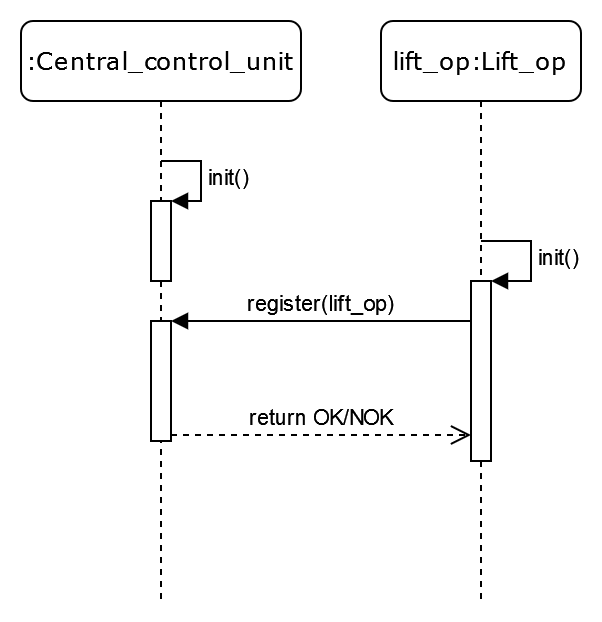

The diagram above was exported from draw.io. Its source (the exported page's mxGraphModel, read from the mxfile embedded in the PNG):
<mxGraphModel dx="1210" dy="643" grid="1" gridSize="10" guides="1" tooltips="1" connect="1" arrows="1" fold="1" page="1" pageScale="1" pageWidth="1100" pageHeight="850" background="none" math="0" shadow="0">
  <root>
    <mxCell id="0" />
    <mxCell id="1" parent="0" />
    <mxCell id="7baba1c4bc27f4b0-2" value="lift_op:Lift_op" style="shape=umlLifeline;perimeter=lifelinePerimeter;whiteSpace=wrap;html=1;container=1;collapsible=0;recursiveResize=0;outlineConnect=0;rounded=1;shadow=0;comic=0;labelBackgroundColor=none;strokeWidth=1;fontFamily=Verdana;fontSize=12;align=center;" parent="1" vertex="1">
      <mxGeometry x="240" y="80" width="100" height="290" as="geometry" />
    </mxCell>
    <mxCell id="opKKTeFZ7ZWBxeRKcij3-11" value="" style="html=1;points=[];perimeter=orthogonalPerimeter;" parent="7baba1c4bc27f4b0-2" vertex="1">
      <mxGeometry x="45" y="130" width="10" height="90" as="geometry" />
    </mxCell>
    <mxCell id="opKKTeFZ7ZWBxeRKcij3-12" value="init()" style="edgeStyle=orthogonalEdgeStyle;html=1;align=left;spacingLeft=2;endArrow=block;rounded=0;entryX=1;entryY=0;" parent="7baba1c4bc27f4b0-2" target="opKKTeFZ7ZWBxeRKcij3-11" edge="1">
      <mxGeometry relative="1" as="geometry">
        <mxPoint x="50" y="110" as="sourcePoint" />
        <Array as="points">
          <mxPoint x="75" y="110" />
        </Array>
      </mxGeometry>
    </mxCell>
    <mxCell id="7baba1c4bc27f4b0-8" value=":Central_control_unit" style="shape=umlLifeline;perimeter=lifelinePerimeter;whiteSpace=wrap;html=1;container=1;collapsible=0;recursiveResize=0;outlineConnect=0;rounded=1;shadow=0;comic=0;labelBackgroundColor=none;strokeWidth=1;fontFamily=Verdana;fontSize=12;align=center;rotation=0;" parent="1" vertex="1">
      <mxGeometry x="60" y="80" width="140" height="290" as="geometry" />
    </mxCell>
    <mxCell id="opKKTeFZ7ZWBxeRKcij3-9" value="" style="html=1;points=[];perimeter=orthogonalPerimeter;" parent="7baba1c4bc27f4b0-8" vertex="1">
      <mxGeometry x="65" y="90" width="10" height="40" as="geometry" />
    </mxCell>
    <mxCell id="opKKTeFZ7ZWBxeRKcij3-10" value="init()" style="edgeStyle=orthogonalEdgeStyle;html=1;align=left;spacingLeft=2;endArrow=block;rounded=0;entryX=1;entryY=0;" parent="7baba1c4bc27f4b0-8" target="opKKTeFZ7ZWBxeRKcij3-9" edge="1">
      <mxGeometry relative="1" as="geometry">
        <mxPoint x="70" y="70" as="sourcePoint" />
        <Array as="points">
          <mxPoint x="90" y="70" />
          <mxPoint x="90" y="90" />
        </Array>
      </mxGeometry>
    </mxCell>
    <mxCell id="opKKTeFZ7ZWBxeRKcij3-13" value="" style="html=1;points=[];perimeter=orthogonalPerimeter;" parent="7baba1c4bc27f4b0-8" vertex="1">
      <mxGeometry x="65" y="150" width="10" height="60" as="geometry" />
    </mxCell>
    <mxCell id="opKKTeFZ7ZWBxeRKcij3-14" value="register(lift_op)" style="html=1;verticalAlign=bottom;endArrow=block;entryX=1;entryY=0;rounded=0;" parent="1" source="opKKTeFZ7ZWBxeRKcij3-11" target="opKKTeFZ7ZWBxeRKcij3-13" edge="1">
      <mxGeometry relative="1" as="geometry">
        <mxPoint x="215" y="230" as="sourcePoint" />
      </mxGeometry>
    </mxCell>
    <mxCell id="opKKTeFZ7ZWBxeRKcij3-15" value="return OK/NOK" style="html=1;verticalAlign=bottom;endArrow=open;dashed=1;endSize=8;exitX=1;exitY=0.95;rounded=0;" parent="1" source="opKKTeFZ7ZWBxeRKcij3-13" target="opKKTeFZ7ZWBxeRKcij3-11" edge="1">
      <mxGeometry relative="1" as="geometry">
        <mxPoint x="215" y="287" as="targetPoint" />
      </mxGeometry>
    </mxCell>
  </root>
</mxGraphModel>